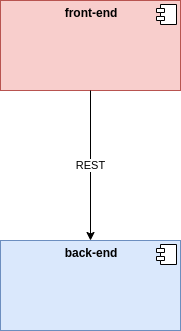

The diagram above was exported from draw.io. Its source (the exported page's mxGraphModel, read from the mxfile embedded in the PNG):
<mxGraphModel dx="1355" dy="774" grid="1" gridSize="10" guides="1" tooltips="1" connect="1" arrows="1" fold="1" page="1" pageScale="1" pageWidth="850" pageHeight="1100" background="#ffffff" math="0" shadow="0">
  <root>
    <mxCell id="0" />
    <mxCell id="1" parent="0" />
    <mxCell id="6zyuJserDpgF2OPclGvr-2" value="&lt;p style=&quot;margin: 0px ; margin-top: 6px ; text-align: center&quot;&gt;&lt;b&gt;front-end&lt;/b&gt;&lt;/p&gt;" style="align=left;overflow=fill;html=1;dropTarget=0;fillColor=#f8cecc;strokeColor=#b85450;" vertex="1" parent="1">
      <mxGeometry x="290" y="540" width="180" height="90" as="geometry" />
    </mxCell>
    <mxCell id="6zyuJserDpgF2OPclGvr-3" value="" style="shape=component;jettyWidth=8;jettyHeight=4;" vertex="1" parent="6zyuJserDpgF2OPclGvr-2">
      <mxGeometry x="1" width="20" height="20" relative="1" as="geometry">
        <mxPoint x="-24" y="4" as="offset" />
      </mxGeometry>
    </mxCell>
    <mxCell id="6zyuJserDpgF2OPclGvr-5" value="&lt;p style=&quot;margin: 0px ; margin-top: 6px ; text-align: center&quot;&gt;&lt;b&gt;back-end&lt;/b&gt;&lt;/p&gt;" style="align=left;overflow=fill;html=1;dropTarget=0;fillColor=#dae8fc;strokeColor=#6c8ebf;" vertex="1" parent="1">
      <mxGeometry x="290" y="780" width="180" height="90" as="geometry" />
    </mxCell>
    <mxCell id="6zyuJserDpgF2OPclGvr-6" value="" style="shape=component;jettyWidth=8;jettyHeight=4;" vertex="1" parent="6zyuJserDpgF2OPclGvr-5">
      <mxGeometry x="1" width="20" height="20" relative="1" as="geometry">
        <mxPoint x="-24" y="4" as="offset" />
      </mxGeometry>
    </mxCell>
    <mxCell id="6zyuJserDpgF2OPclGvr-7" value="REST" style="endArrow=classic;html=1;exitX=0.5;exitY=1;exitDx=0;exitDy=0;entryX=0.5;entryY=0;entryDx=0;entryDy=0;" edge="1" parent="1" source="6zyuJserDpgF2OPclGvr-2" target="6zyuJserDpgF2OPclGvr-5">
      <mxGeometry width="50" height="50" relative="1" as="geometry">
        <mxPoint x="400" y="850" as="sourcePoint" />
        <mxPoint x="450" y="800" as="targetPoint" />
      </mxGeometry>
    </mxCell>
  </root>
</mxGraphModel>